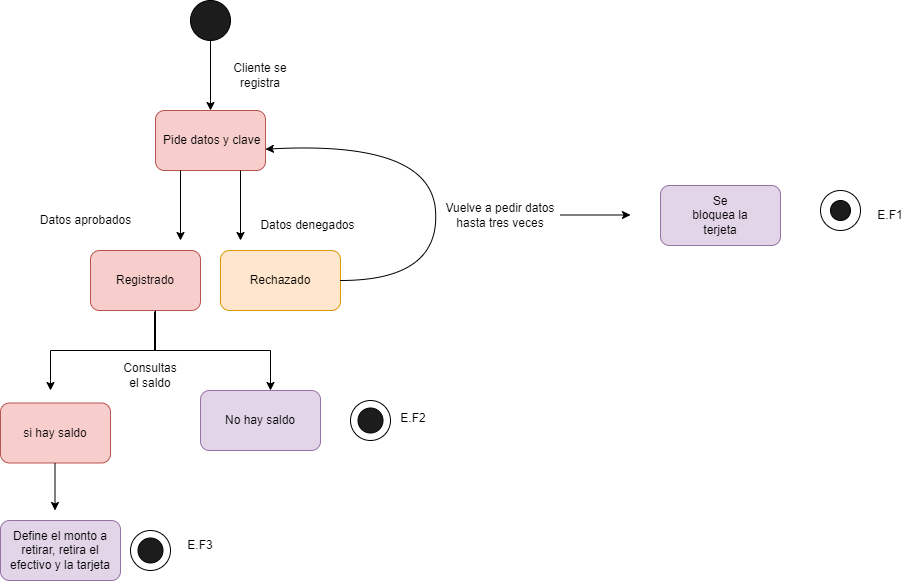

The diagram above was exported from draw.io. Its source (the exported page's mxGraphModel, read from the mxfile embedded in the PNG):
<mxGraphModel dx="1843" dy="567" grid="1" gridSize="10" guides="1" tooltips="1" connect="1" arrows="1" fold="1" page="1" pageScale="1" pageWidth="827" pageHeight="1169" math="0" shadow="0">
  <root>
    <mxCell id="0" />
    <mxCell id="1" parent="0" />
    <mxCell id="lrBSehzhEHCMho09Niqj-37" value="" style="ellipse;whiteSpace=wrap;html=1;aspect=fixed;" vertex="1" parent="1">
      <mxGeometry x="10" y="580" width="40" height="40" as="geometry" />
    </mxCell>
    <mxCell id="lrBSehzhEHCMho09Niqj-29" value="" style="ellipse;whiteSpace=wrap;html=1;aspect=fixed;" vertex="1" parent="1">
      <mxGeometry x="230" y="450" width="40" height="40" as="geometry" />
    </mxCell>
    <mxCell id="lrBSehzhEHCMho09Niqj-26" value="" style="ellipse;whiteSpace=wrap;html=1;aspect=fixed;" vertex="1" parent="1">
      <mxGeometry x="700" y="240" width="40" height="40" as="geometry" />
    </mxCell>
    <mxCell id="lrBSehzhEHCMho09Niqj-1" value="&amp;nbsp;Pide datos y clave" style="rounded=1;whiteSpace=wrap;html=1;fillColor=#f8cecc;strokeColor=#b85450;" vertex="1" parent="1">
      <mxGeometry x="35" y="160" width="110" height="60" as="geometry" />
    </mxCell>
    <mxCell id="lrBSehzhEHCMho09Niqj-2" value="" style="ellipse;whiteSpace=wrap;html=1;aspect=fixed;fillColor=#1C1C1C;" vertex="1" parent="1">
      <mxGeometry x="70" y="50" width="40" height="40" as="geometry" />
    </mxCell>
    <mxCell id="lrBSehzhEHCMho09Niqj-3" value="Cliente se registra" style="text;html=1;strokeColor=none;fillColor=none;align=center;verticalAlign=middle;whiteSpace=wrap;rounded=0;" vertex="1" parent="1">
      <mxGeometry x="110" y="110" width="60" height="30" as="geometry" />
    </mxCell>
    <mxCell id="lrBSehzhEHCMho09Niqj-5" value="Datos aprobados" style="text;html=1;resizable=0;autosize=1;align=center;verticalAlign=middle;points=[];fillColor=none;strokeColor=none;rounded=0;" vertex="1" parent="1">
      <mxGeometry x="-90" y="260" width="110" height="20" as="geometry" />
    </mxCell>
    <mxCell id="lrBSehzhEHCMho09Niqj-6" value="" style="endArrow=classic;html=1;rounded=0;exitX=0.5;exitY=1;exitDx=0;exitDy=0;entryX=0.5;entryY=0;entryDx=0;entryDy=0;" edge="1" parent="1" source="lrBSehzhEHCMho09Niqj-2" target="lrBSehzhEHCMho09Niqj-1">
      <mxGeometry width="50" height="50" relative="1" as="geometry">
        <mxPoint x="110" y="150" as="sourcePoint" />
        <mxPoint x="160" y="100" as="targetPoint" />
      </mxGeometry>
    </mxCell>
    <mxCell id="lrBSehzhEHCMho09Niqj-7" value="" style="endArrow=classic;html=1;rounded=0;" edge="1" parent="1">
      <mxGeometry width="50" height="50" relative="1" as="geometry">
        <mxPoint x="60" y="220" as="sourcePoint" />
        <mxPoint x="60" y="290" as="targetPoint" />
        <Array as="points" />
      </mxGeometry>
    </mxCell>
    <mxCell id="lrBSehzhEHCMho09Niqj-9" value="Registrado" style="rounded=1;whiteSpace=wrap;html=1;fillColor=#f8cecc;strokeColor=#b85450;" vertex="1" parent="1">
      <mxGeometry x="-30" y="300" width="110" height="60" as="geometry" />
    </mxCell>
    <mxCell id="lrBSehzhEHCMho09Niqj-10" value="si hay saldo" style="rounded=1;whiteSpace=wrap;html=1;fillColor=#f8cecc;strokeColor=#b85450;" vertex="1" parent="1">
      <mxGeometry x="-120" y="452.5" width="110" height="60" as="geometry" />
    </mxCell>
    <mxCell id="lrBSehzhEHCMho09Niqj-11" value="" style="endArrow=classic;html=1;rounded=0;" edge="1" parent="1">
      <mxGeometry width="50" height="50" relative="1" as="geometry">
        <mxPoint x="120" y="220" as="sourcePoint" />
        <mxPoint x="120" y="290" as="targetPoint" />
      </mxGeometry>
    </mxCell>
    <mxCell id="lrBSehzhEHCMho09Niqj-13" value="" style="rounded=1;whiteSpace=wrap;html=1;fillColor=#ffe6cc;strokeColor=#d79b00;" vertex="1" parent="1">
      <mxGeometry x="100" y="300" width="120" height="60" as="geometry" />
    </mxCell>
    <mxCell id="lrBSehzhEHCMho09Niqj-14" value="Rechazado" style="text;html=1;strokeColor=none;fillColor=none;align=center;verticalAlign=middle;whiteSpace=wrap;rounded=0;" vertex="1" parent="1">
      <mxGeometry x="130" y="315" width="60" height="30" as="geometry" />
    </mxCell>
    <mxCell id="lrBSehzhEHCMho09Niqj-15" value="Datos denegados" style="text;html=1;strokeColor=none;fillColor=none;align=center;verticalAlign=middle;whiteSpace=wrap;rounded=0;" vertex="1" parent="1">
      <mxGeometry x="130" y="260" width="115" height="30" as="geometry" />
    </mxCell>
    <mxCell id="lrBSehzhEHCMho09Niqj-17" value="" style="curved=1;endArrow=classic;html=1;rounded=0;entryX=0.999;entryY=0.645;entryDx=0;entryDy=0;entryPerimeter=0;exitX=1;exitY=0.5;exitDx=0;exitDy=0;" edge="1" parent="1" source="lrBSehzhEHCMho09Niqj-13" target="lrBSehzhEHCMho09Niqj-1">
      <mxGeometry width="50" height="50" relative="1" as="geometry">
        <mxPoint x="230" y="330" as="sourcePoint" />
        <mxPoint x="160" y="210" as="targetPoint" />
        <Array as="points">
          <mxPoint x="320" y="330" />
          <mxPoint x="310" y="190" />
        </Array>
      </mxGeometry>
    </mxCell>
    <mxCell id="lrBSehzhEHCMho09Niqj-18" value="Vuelve a pedir datos hasta tres veces" style="text;html=1;strokeColor=none;fillColor=none;align=center;verticalAlign=middle;whiteSpace=wrap;rounded=0;rotation=0;" vertex="1" parent="1">
      <mxGeometry x="310" y="250" width="140" height="30" as="geometry" />
    </mxCell>
    <mxCell id="lrBSehzhEHCMho09Niqj-19" value="" style="endArrow=classic;html=1;rounded=0;exitX=0.591;exitY=1;exitDx=0;exitDy=0;exitPerimeter=0;" edge="1" parent="1" source="lrBSehzhEHCMho09Niqj-9">
      <mxGeometry width="50" height="50" relative="1" as="geometry">
        <mxPoint x="20" y="360" as="sourcePoint" />
        <mxPoint x="-70" y="440" as="targetPoint" />
        <Array as="points">
          <mxPoint x="35" y="400" />
          <mxPoint x="-70" y="400" />
        </Array>
      </mxGeometry>
    </mxCell>
    <mxCell id="lrBSehzhEHCMho09Niqj-21" value="" style="endArrow=classic;html=1;rounded=0;" edge="1" parent="1">
      <mxGeometry width="50" height="50" relative="1" as="geometry">
        <mxPoint x="440" y="264.5" as="sourcePoint" />
        <mxPoint x="510" y="264.5" as="targetPoint" />
      </mxGeometry>
    </mxCell>
    <mxCell id="lrBSehzhEHCMho09Niqj-22" value="" style="rounded=1;whiteSpace=wrap;html=1;fillColor=#e1d5e7;strokeColor=#9673a6;" vertex="1" parent="1">
      <mxGeometry x="540" y="235" width="120" height="60" as="geometry" />
    </mxCell>
    <mxCell id="lrBSehzhEHCMho09Niqj-23" value="Se bloquea la terjeta" style="text;html=1;strokeColor=none;fillColor=none;align=center;verticalAlign=middle;whiteSpace=wrap;rounded=0;" vertex="1" parent="1">
      <mxGeometry x="570" y="250" width="60" height="30" as="geometry" />
    </mxCell>
    <mxCell id="lrBSehzhEHCMho09Niqj-24" value="Consultas el saldo" style="text;html=1;strokeColor=none;fillColor=none;align=center;verticalAlign=middle;whiteSpace=wrap;rounded=0;" vertex="1" parent="1">
      <mxGeometry y="410" width="60" height="30" as="geometry" />
    </mxCell>
    <mxCell id="lrBSehzhEHCMho09Niqj-25" value="" style="ellipse;whiteSpace=wrap;html=1;aspect=fixed;fillColor=#1C1C1C;" vertex="1" parent="1">
      <mxGeometry x="710" y="250" width="20" height="20" as="geometry" />
    </mxCell>
    <mxCell id="lrBSehzhEHCMho09Niqj-28" value="" style="ellipse;whiteSpace=wrap;html=1;aspect=fixed;fillColor=#1C1C1C;" vertex="1" parent="1">
      <mxGeometry x="237.5" y="457.5" width="25" height="25" as="geometry" />
    </mxCell>
    <mxCell id="lrBSehzhEHCMho09Niqj-30" value="No hay saldo" style="rounded=1;whiteSpace=wrap;html=1;fillColor=#e1d5e7;strokeColor=#9673a6;" vertex="1" parent="1">
      <mxGeometry x="80" y="440" width="120" height="60" as="geometry" />
    </mxCell>
    <mxCell id="lrBSehzhEHCMho09Niqj-31" value="" style="endArrow=classic;html=1;rounded=0;exitX=0.582;exitY=1.017;exitDx=0;exitDy=0;exitPerimeter=0;" edge="1" parent="1" source="lrBSehzhEHCMho09Niqj-9">
      <mxGeometry width="50" height="50" relative="1" as="geometry">
        <mxPoint x="20" y="360" as="sourcePoint" />
        <mxPoint x="150" y="440" as="targetPoint" />
        <Array as="points">
          <mxPoint x="34" y="400" />
          <mxPoint x="150" y="400" />
        </Array>
      </mxGeometry>
    </mxCell>
    <mxCell id="lrBSehzhEHCMho09Niqj-34" value="" style="endArrow=classic;html=1;rounded=0;" edge="1" parent="1">
      <mxGeometry width="50" height="50" relative="1" as="geometry">
        <mxPoint x="-65.5" y="512.5" as="sourcePoint" />
        <mxPoint x="-65.5" y="560" as="targetPoint" />
      </mxGeometry>
    </mxCell>
    <mxCell id="lrBSehzhEHCMho09Niqj-35" value="Define el monto a retirar, retira el efectivo y la tarjeta" style="rounded=1;whiteSpace=wrap;html=1;fillColor=#e1d5e7;strokeColor=#9673a6;" vertex="1" parent="1">
      <mxGeometry x="-120" y="570" width="120" height="60" as="geometry" />
    </mxCell>
    <mxCell id="lrBSehzhEHCMho09Niqj-36" value="" style="ellipse;whiteSpace=wrap;html=1;aspect=fixed;fillColor=#1C1C1C;" vertex="1" parent="1">
      <mxGeometry x="17.5" y="587.5" width="25" height="25" as="geometry" />
    </mxCell>
    <mxCell id="lrBSehzhEHCMho09Niqj-38" value="E.F1" style="text;html=1;strokeColor=none;fillColor=none;align=center;verticalAlign=middle;whiteSpace=wrap;rounded=0;" vertex="1" parent="1">
      <mxGeometry x="740" y="250" width="60" height="30" as="geometry" />
    </mxCell>
    <mxCell id="lrBSehzhEHCMho09Niqj-39" value="E.F3" style="text;html=1;strokeColor=none;fillColor=none;align=center;verticalAlign=middle;whiteSpace=wrap;rounded=0;" vertex="1" parent="1">
      <mxGeometry x="50" y="580" width="60" height="30" as="geometry" />
    </mxCell>
    <mxCell id="lrBSehzhEHCMho09Niqj-40" value="E.F2" style="text;html=1;strokeColor=none;fillColor=none;align=center;verticalAlign=middle;whiteSpace=wrap;rounded=0;" vertex="1" parent="1">
      <mxGeometry x="262.5" y="452.5" width="60" height="30" as="geometry" />
    </mxCell>
  </root>
</mxGraphModel>